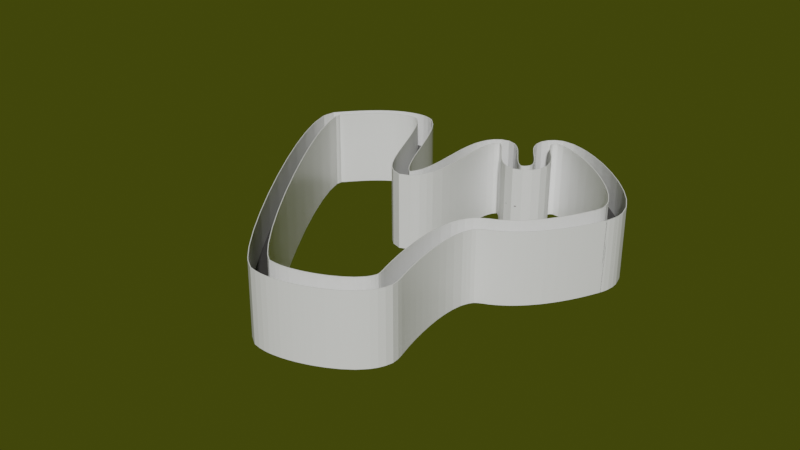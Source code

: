 # Source: coursenew.blend  (saved by Blender 2.91.10; exported with 4.5.12 LTS)
import bpy
from mathutils import Matrix  # noqa: F401  (used for matrix-valued properties, if any)

bpy.ops.wm.read_factory_settings(use_empty=True)
scene = bpy.context.scene
scene.name = 'Scene'

# ---- collections
col_collection = bpy.data.collections.new('Collection'); scene.collection.children.link(col_collection)

# ---- materials (node trees are filled in below, after node groups)
mat_material = bpy.data.materials.new('Material')
mat_material.alpha_threshold = 0.0
mat_material.use_transparent_shadow = False
mat_material.preview_render_type = 'FLAT'
mat_material.line_color = (0.0, 0.0, 0.0, 1.0)
mat_material_001 = bpy.data.materials.new('Material.001')
mat_material_001.alpha_threshold = 0.0
mat_material_001.use_transparent_shadow = False
mat_material_001.line_color = (0.0, 0.0, 0.0, 1.0)
mat_material_002 = bpy.data.materials.new('Material.002')
mat_material_002.alpha_threshold = 0.0
mat_material_002.use_transparent_shadow = False
mat_material_002.line_color = (0.0, 0.0, 0.0, 1.0)

# ---- material node trees
mat_material.use_nodes = True; mat_material.node_tree.nodes.clear()
_N = mat_material.node_tree.nodes; _L = mat_material.node_tree.links
n0 = _N.new('ShaderNodeOutputMaterial'); n0.name = 'Material Output'; n0.location = (300, 300)
n1 = _N.new('ShaderNodeBsdfPrincipled'); n1.name = 'Principled BSDF'; n1.location = (10, 300)
n1.distribution = 'GGX'
n1.subsurface_method = 'BURLEY'
n1.inputs[0].default_value = (0.04694, 0.04453, 0.04453, 1.0)
n1.inputs[2].default_value = 0.4
n1.inputs[3].default_value = 1.45
n1.inputs[27].default_value = (0.0, 0.0, 0.0, 1.0)
n1.inputs[28].default_value = 1.0
_L.new(n1.outputs[0], n0.inputs[0])
n0.is_active_output = True
mat_material_001.use_nodes = True; mat_material_001.node_tree.nodes.clear()
_N = mat_material_001.node_tree.nodes; _L = mat_material_001.node_tree.links
n0 = _N.new('ShaderNodeOutputMaterial'); n0.name = 'Material Output'; n0.location = (300, 300)
n1 = _N.new('ShaderNodeBsdfPrincipled'); n1.name = 'Principled BSDF'; n1.location = (10, 300)
n1.distribution = 'GGX'
n1.subsurface_method = 'BURLEY'
n1.inputs[2].default_value = 0.4
n1.inputs[3].default_value = 1.45
n1.inputs[27].default_value = (0.0, 0.0, 0.0, 1.0)
n1.inputs[28].default_value = 1.0
_L.new(n1.outputs[0], n0.inputs[0])
n0.is_active_output = True
mat_material_002.use_nodes = True; mat_material_002.node_tree.nodes.clear()
_N = mat_material_002.node_tree.nodes; _L = mat_material_002.node_tree.links
n0 = _N.new('ShaderNodeOutputMaterial'); n0.name = 'Material Output'; n0.location = (300, 300)
n1 = _N.new('ShaderNodeBsdfPrincipled'); n1.name = 'Principled BSDF'; n1.location = (10, 300)
n1.distribution = 'GGX'
n1.subsurface_method = 'BURLEY'
n1.inputs[2].default_value = 0.4
n1.inputs[3].default_value = 1.45
n1.inputs[27].default_value = (0.0, 0.0, 0.0, 1.0)
n1.inputs[28].default_value = 1.0
_L.new(n1.outputs[0], n0.inputs[0])
n0.is_active_output = True

# ---- world
world_world = bpy.data.worlds.new('World'); scene.world = world_world
world_world.use_nodes = True; world_world.node_tree.nodes.clear()
_N = world_world.node_tree.nodes; _L = world_world.node_tree.links
n0 = _N.new('ShaderNodeOutputWorld'); n0.name = 'World Output'; n0.location = (300, 300)
n1 = _N.new('ShaderNodeBackground'); n1.name = 'Background'; n1.location = (10, 300)
n1.inputs[0].default_value = (0.04459, 0.05087, 0.003077, 1.0)
_L.new(n1.outputs[0], n0.inputs[0])
n0.is_active_output = True
world_world.color = (0.05088, 0.05088, 0.05088)
world_world.use_sun_shadow = False
world_world.sun_shadow_jitter_overblur = 0.0

# ---- meshes
me_cube = bpy.data.meshes.new('Cube')
me_cube.from_pydata([(1.0, 1.0, 1.0), (1.0, 1.0, -1.0), (1.0, -1.0, 1.0), (1.0, -1.0, -1.0), (-1.0, 1.0, 1.0), (-1.0, 1.0, -1.0), (-1.0, -1.0, 1.0), (-1.0, -1.0, -1.0)], [], [(0, 4, 6, 2), (3, 2, 6, 7), (7, 6, 4, 5), (5, 1, 3, 7), (1, 0, 2, 3), (5, 4, 0, 1)])
_uv = me_cube.uv_layers.new(name='UVMap')
_uv.uv.foreach_set('vector', [0.625, 0.5, 0.875, 0.5, 0.875, 0.75, 0.625, 0.75, 0.375, 0.75, 0.625, 0.75, 0.625, 1.0, 0.375, 1.0, 0.375, 0.0, 0.625, 0.0, 0.625, 0.25, 0.375, 0.25, 0.125, 0.5, 0.375, 0.5, 0.375, 0.75, 0.125, 0.75, 0.375, 0.5, 0.625, 0.5, 0.625, 0.75, 0.375, 0.75, 0.375, 0.25, 0.625, 0.25, 0.625, 0.5, 0.375, 0.5])
me_cube.materials.append(mat_material)
me_cube.materials.append(None)
me_cube.use_remesh_preserve_volume = False
me_cube.use_remesh_preserve_attributes = False
me_cube.use_mirror_vertex_groups = False
me_cube.update()
me_cube_001 = bpy.data.meshes.new('Cube.001')
me_cube_001.from_pydata([(1.0, 1.0, 1.0), (1.0, 1.0, -1.0), (1.0, -1.0, 1.0), (1.0, -1.0, -1.0), (-1.0, 1.0, 1.0), (-1.0, 1.0, -1.0), (-1.0, -1.0, 1.0), (-1.0, -1.0, -1.0)], [], [(0, 4, 6, 2), (3, 2, 6, 7), (7, 6, 4, 5), (5, 1, 3, 7), (1, 0, 2, 3), (5, 4, 0, 1)])
_uv = me_cube_001.uv_layers.new(name='UVMap')
_uv.uv.foreach_set('vector', [0.625, 0.5, 0.875, 0.5, 0.875, 0.75, 0.625, 0.75, 0.375, 0.75, 0.625, 0.75, 0.625, 1.0, 0.375, 1.0, 0.375, 0.0, 0.625, 0.0, 0.625, 0.25, 0.375, 0.25, 0.125, 0.5, 0.375, 0.5, 0.375, 0.75, 0.125, 0.75, 0.375, 0.5, 0.625, 0.5, 0.625, 0.75, 0.375, 0.75, 0.375, 0.25, 0.625, 0.25, 0.625, 0.5, 0.375, 0.5])
me_cube_001.materials.append(mat_material_001)
me_cube_001.use_remesh_preserve_volume = False
me_cube_001.use_remesh_preserve_attributes = False
me_cube_001.use_mirror_vertex_groups = False
me_cube_001.update()
me_cube_002 = bpy.data.meshes.new('Cube.002')
me_cube_002.from_pydata([(1.0, 1.0, 1.0), (1.0, 1.0, -1.0), (1.0, -1.0, 1.0), (1.0, -1.0, -1.0), (-1.0, 1.0, 1.0), (-1.0, 1.0, -1.0), (-1.0, -1.0, 1.0), (-1.0, -1.0, -1.0)], [], [(0, 4, 6, 2), (3, 2, 6, 7), (7, 6, 4, 5), (5, 1, 3, 7), (1, 0, 2, 3), (5, 4, 0, 1)])
_uv = me_cube_002.uv_layers.new(name='UVMap')
_uv.uv.foreach_set('vector', [0.625, 0.5, 0.875, 0.5, 0.875, 0.75, 0.625, 0.75, 0.375, 0.75, 0.625, 0.75, 0.625, 1.0, 0.375, 1.0, 0.375, 0.0, 0.625, 0.0, 0.625, 0.25, 0.375, 0.25, 0.125, 0.5, 0.375, 0.5, 0.375, 0.75, 0.125, 0.75, 0.375, 0.5, 0.625, 0.5, 0.625, 0.75, 0.375, 0.75, 0.375, 0.25, 0.625, 0.25, 0.625, 0.5, 0.375, 0.5])
me_cube_002.materials.append(mat_material_002)
me_cube_002.use_remesh_preserve_volume = False
me_cube_002.use_remesh_preserve_attributes = False
me_cube_002.use_mirror_vertex_groups = False
me_cube_002.update()

# ---- curves / text
cu_beziercurve = bpy.data.curves.new('BezierCurve', 'CURVE')
cu_beziercurve.dimensions = '3D'
_sp = cu_beziercurve.splines.new('BEZIER'); _sp.bezier_points.add(9)
_sp.bezier_points.foreach_set('co', [0.2923, -4.464, 0.0305, 0.2293, -7.18, 0.04808, -1.931, -8.404, 0.05358, -5.999, -1.911, 0.006724, -4.276, -0.7334, 0.001032, -2.376, -3.47, 0.02099, -2.017, -0.8023, 0.004057, -0.6333, -1.638, 0.01107, -1.0, 0.0, 0.0, 1.865, -2.485, 2.98e-08])
_sp.bezier_points.foreach_set('handle_left', [0.9542, -4.215, 0.0305, 0.02588, -6.503, 0.04808, -1.254, -8.608, 0.05358, -6.442, -2.462, 0.006724, -4.983, -0.7098, 0.001032, -2.876, -3.97, 0.02099, -2.517, -1.302, 0.004057, -1.133, -2.138, 0.01107, -1.5, -0.5, 0.0, 2.236, -1.556, 2.98e-08])
_sp.bezier_points.foreach_set('handle_right', [-0.3696, -4.713, 0.0305, 0.4327, -7.857, 0.04808, -2.608, -8.2, 0.05358, -5.556, -1.36, 0.006724, -3.57, -0.7569, 0.001032, -1.876, -2.97, 0.02099, -1.517, -0.3023, 0.004057, -0.1333, -1.138, 0.01107, -0.5, 0.5, 0.0, 1.495, -3.414, 2.98e-08])
for _p, _l, _r in zip(_sp.bezier_points, ['ALIGNED', 'ALIGNED', 'ALIGNED', 'ALIGNED', 'ALIGNED', 'ALIGNED', 'ALIGNED', 'ALIGNED', 'ALIGNED', 'ALIGNED'], ['ALIGNED', 'ALIGNED', 'ALIGNED', 'ALIGNED', 'ALIGNED', 'ALIGNED', 'ALIGNED', 'ALIGNED', 'ALIGNED', 'ALIGNED']): _p.handle_left_type = _l; _p.handle_right_type = _r
_sp.order_u = 0
_sp.order_v = 0
_sp.use_cyclic_u = True
cu_beziercurve.use_path = True
cu_beziercurve.use_path_clamp = True
cu_beziercurve.fill_mode = 'FULL'

# ---- objects
ob_cube = bpy.data.objects.new('Cube', me_cube)
ob_beziercurve = bpy.data.objects.new('BezierCurve', cu_beziercurve)
ob_cube_001 = bpy.data.objects.new('Cube.001', me_cube_001)
ob_cube_002 = bpy.data.objects.new('Cube.002', me_cube_002)

# ---- transforms, parenting, visibility, modifiers, constraints
ob_cube.location = (26.66, 36.06, 0.05749)
ob_cube.scale = (0.7252, 2.069, 0.09538)
ob_cube.lock_rotations_4d = False
ob_cube.empty_display_type = 'ARROWS'
ob_cube.lineart.crease_threshold = 0.0
_m = ob_cube.modifiers.new('Array', 'ARRAY')
_m.count = 264
_m = ob_cube.modifiers.new('Curve', 'CURVE')
_m.object = ob_beziercurve
ob_beziercurve.location = (28.06, 36.47, -0.2254)
ob_beziercurve.scale = (11.72, 11.72, 11.72)
ob_beziercurve.lineart.crease_threshold = 0.0
ob_cube_001.location = (26.66, 38.2, 0.0)
ob_cube_001.scale = (0.7241, -0.09019, 9.653)
ob_cube_001.lock_rotations_4d = False
ob_cube_001.empty_display_type = 'ARROWS'
ob_cube_001.lineart.crease_threshold = 0.0
_m = ob_cube_001.modifiers.new('Array', 'ARRAY')
_m.count = 265
_m = ob_cube_001.modifiers.new('Curve', 'CURVE')
_m.object = ob_beziercurve
ob_cube_002.location = (26.66, 33.91, 0.0)
ob_cube_002.scale = (0.7241, -0.09019, 10.43)
ob_cube_002.lock_rotations_4d = False
ob_cube_002.empty_display_type = 'ARROWS'
ob_cube_002.lineart.crease_threshold = 0.0
_m = ob_cube_002.modifiers.new('Array', 'ARRAY')
_m.count = 265
_m = ob_cube_002.modifiers.new('Curve', 'CURVE')
_m.object = ob_beziercurve

# ---- collection membership
col_collection.objects.link(ob_cube)
col_collection.objects.link(ob_beziercurve)
col_collection.objects.link(ob_cube_001)
col_collection.objects.link(ob_cube_002)

# ---- scene / render settings (as saved in the file)
scene.frame_start = 1; scene.frame_end = 250; scene.frame_set(1)
scene.render.engine = 'BLENDER_EEVEE_NEXT'
scene.cycles.use_denoising = False
scene.cycles.samples = 128
scene.cycles.sampling_pattern = 'TABULATED_SOBOL'
scene.cycles.use_adaptive_sampling = False
scene.cycles.use_light_tree = False
scene.view_settings.view_transform = 'Filmic'
bpy.context.view_layer.update()

# ---- added for rendering (the .blend has no active camera and no usable light): camera, sun
cam_auto = bpy.data.cameras.new('AutoCamera')
cam_auto.lens = 50.0
cam_auto.sensor_width = 36.0
cam_auto.clip_end = 2757.06
ob_auto_camera = bpy.data.objects.new('AutoCamera', cam_auto)
scene.collection.objects.link(ob_auto_camera)
ob_auto_camera.location = (160.926, -201.312, 125.767)
ob_auto_camera.rotation_euler = (1.09748, -7.21219e-08, 0.694738)
scene.camera = ob_auto_camera
light_auto_sun = bpy.data.lights.new('AutoSun', 'SUN')
light_auto_sun.energy = 3.0
light_auto_sun.angle = 0.0523599
ob_auto_sun = bpy.data.objects.new('AutoSun', light_auto_sun)
scene.collection.objects.link(ob_auto_sun)
ob_auto_sun.rotation_euler = (0.872665, 0.174533, 0.523599)
bpy.context.view_layer.update()
